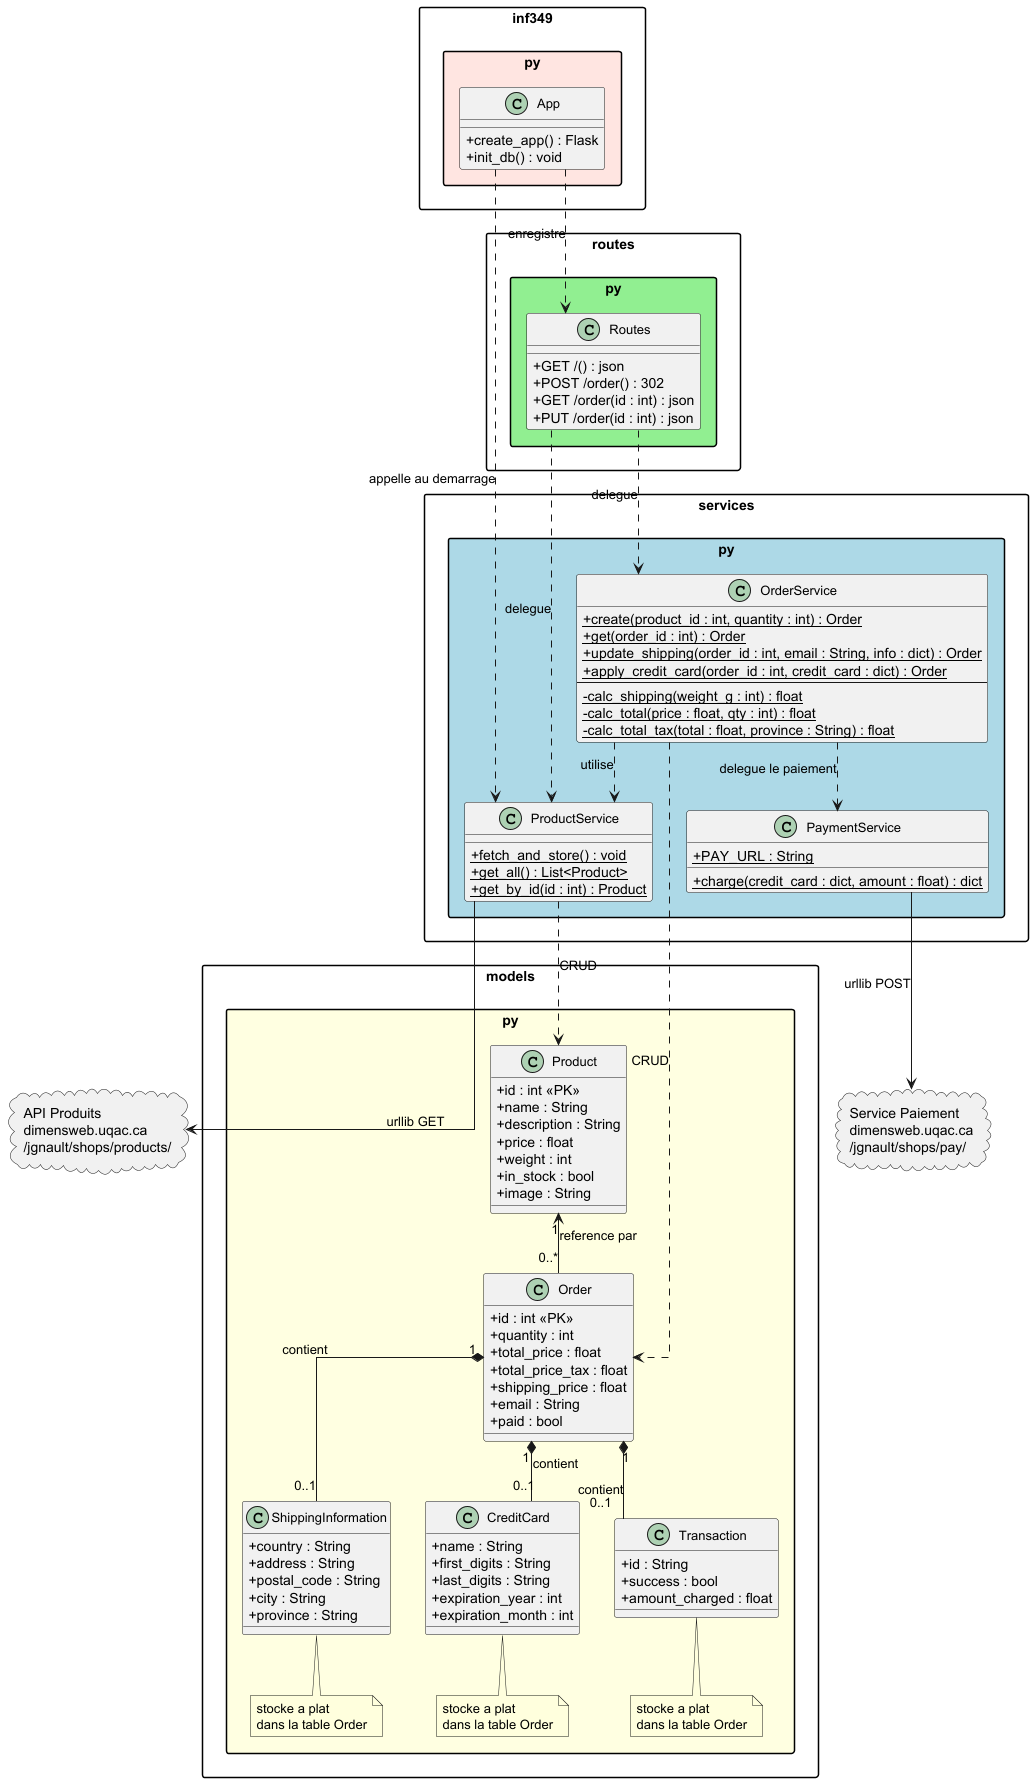

The diagram above was rendered by PlantUML. Its source (embedded in the PNG):
@startuml Diagramme_Classes

allowmixing

skinparam classAttributeIconSize 0
skinparam classFontSize 13
skinparam packageStyle rectangle
skinparam linetype ortho

' ─── COUCHE MODELES ───
package "models.py" #LightYellow {

    class Product {
        + id : int <<PK>>
        + name : String
        + description : String
        + price : float
        + weight : int
        + in_stock : bool
        + image : String
    }

    class Order {
        + id : int <<PK>>
        + quantity : int
        + total_price : float
        + total_price_tax : float
        + shipping_price : float
        + email : String
        + paid : bool
    }

    class ShippingInformation {
        + country : String
        + address : String
        + postal_code : String
        + city : String
        + province : String
    }

    class CreditCard {
        + name : String
        + first_digits : String
        + last_digits : String
        + expiration_year : int
        + expiration_month : int
    }

    class Transaction {
        + id : String
        + success : bool
        + amount_charged : float
    }

    note bottom of ShippingInformation : stocke a plat\ndans la table Order
    note bottom of CreditCard          : stocke a plat\ndans la table Order
    note bottom of Transaction         : stocke a plat\ndans la table Order

    Product "1"  <--  "0..*" Order : reference par
    Order   "1"  *--  "0..1" ShippingInformation : contient
    Order   "1"  *--  "0..1" CreditCard          : contient
    Order   "1"  *--  "0..1" Transaction         : contient
}

' ─── COUCHE SERVICES ───
package "services.py" #LightBlue {

    class ProductService {
        + {static} fetch_and_store() : void
        + {static} get_all() : List<Product>
        + {static} get_by_id(id : int) : Product
    }

    class OrderService {
        + {static} create(product_id : int, quantity : int) : Order
        + {static} get(order_id : int) : Order
        + {static} update_shipping(order_id : int, email : String, info : dict) : Order
        + {static} apply_credit_card(order_id : int, credit_card : dict) : Order
        --
        - {static} calc_shipping(weight_g : int) : float
        - {static} calc_total(price : float, qty : int) : float
        - {static} calc_total_tax(total : float, province : String) : float
    }

    class PaymentService {
        + {static} PAY_URL : String
        + {static} charge(credit_card : dict, amount : float) : dict
    }

    OrderService ..> ProductService : utilise
    OrderService ..> PaymentService : delegue le paiement
}

' ─── COUCHE ROUTES ───
package "routes.py" #LightGreen {

    class Routes {
        + GET /() : json
        + POST /order() : 302
        + GET /order(id : int) : json
        + PUT /order(id : int) : json
    }
}

' ─── POINT D ENTREE ───
package "inf349.py" #MistyRose {

    class App {
        + create_app() : Flask
        + init_db() : void
    }
}

' ─── RELATIONS INTER-COUCHES ───
Routes ..> OrderService   : delegue
Routes ..> ProductService : delegue
App    ..> Routes         : enregistre
App    ..> ProductService : appelle au demarrage

ProductService ..> Product : CRUD
OrderService   ..> Order   : CRUD

' ─── API EXTERNES ───
cloud "API Produits\ndimensweb.uqac.ca\n/jgnault/shops/products/" as ProdAPI
cloud "Service Paiement\ndimensweb.uqac.ca\n/jgnault/shops/pay/" as PayAPI

ProductService --> ProdAPI : urllib GET
PaymentService --> PayAPI  : urllib POST

@enduml